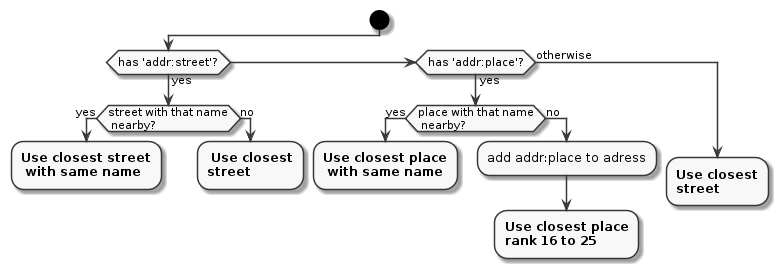

The diagram above was rendered by PlantUML. Its source (embedded in the PNG):
@startuml
skinparam monochrome true

start

if (has 'addr:street'?) then (yes)
  if (street with that name\n nearby?) then (yes)
    :**Use closest street**
     **with same name**;
     kill
  else (no)
    :** Use closest**\n**street**;
     kill
  endif
elseif (has 'addr:place'?) then (yes)
  if (place with that name\n nearby?) then (yes)
    :**Use closest place**
     **with same name**;
     kill
  else (no)
    :add addr:place to adress;
    :**Use closest place**\n**rank 16 to 25**;
     kill
  endif
else (otherwise)
 :**Use closest**\n**street**;
 kill
endif


@enduml